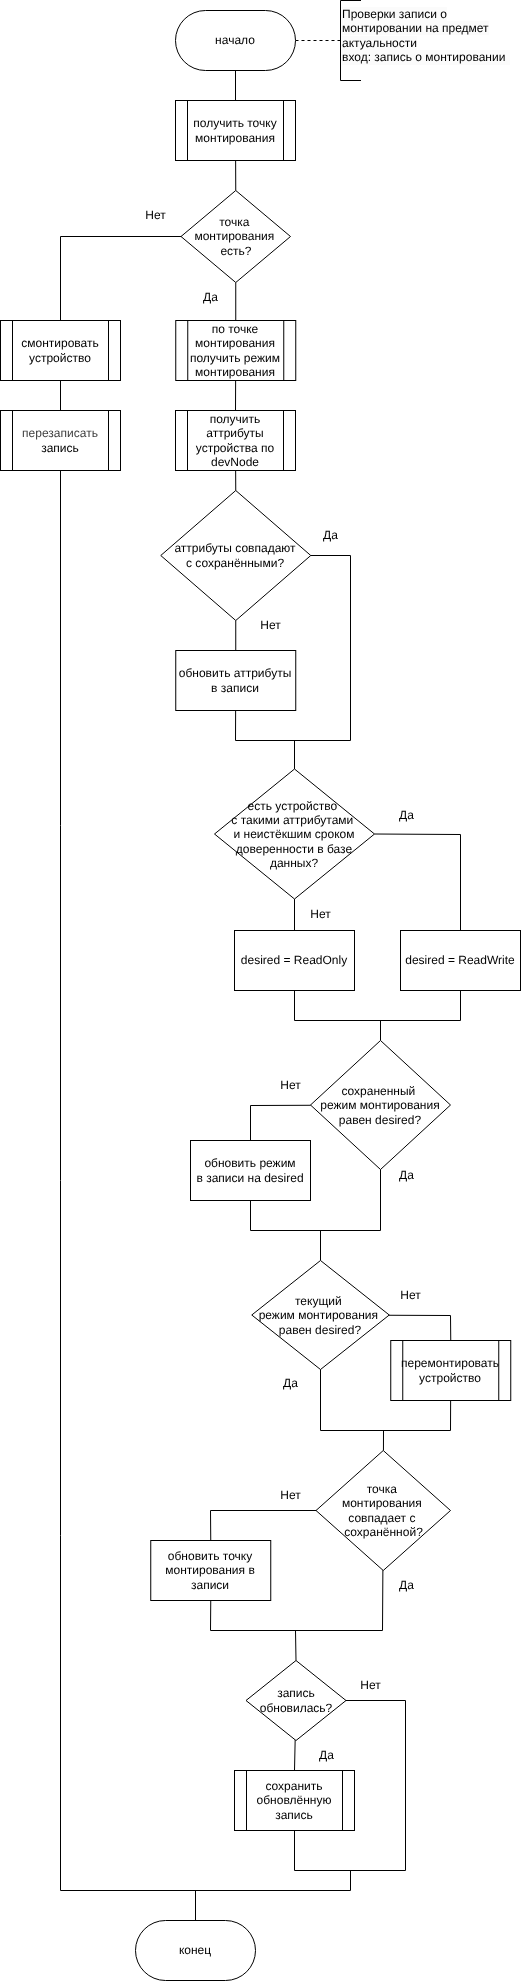

The diagram above was exported from draw.io. Its source (the exported page's mxGraphModel, read from the mxfile embedded in the PNG):
<mxGraphModel dx="713" dy="389" grid="1" gridSize="10" guides="1" tooltips="1" connect="1" arrows="1" fold="1" page="1" pageScale="1" pageWidth="827" pageHeight="1169" math="0" shadow="0">
  <root>
    <mxCell id="0" />
    <mxCell id="1" parent="0" />
    <mxCell id="2" style="edgeStyle=none;html=1;entryX=0.5;entryY=1;entryDx=0;entryDy=0;dashed=1;endArrow=none;endFill=0;" parent="1" source="4" target="190" edge="1">
      <mxGeometry relative="1" as="geometry">
        <mxPoint x="451" y="330" as="targetPoint" />
      </mxGeometry>
    </mxCell>
    <mxCell id="3" style="edgeStyle=none;html=1;entryX=0.5;entryY=0;entryDx=0;entryDy=0;endArrow=none;endFill=0;" parent="1" source="4" target="95" edge="1">
      <mxGeometry relative="1" as="geometry">
        <mxPoint x="355.0000000000002" y="300" as="targetPoint" />
      </mxGeometry>
    </mxCell>
    <mxCell id="4" value="начало" style="rounded=1;whiteSpace=wrap;html=1;arcSize=50;" parent="1" vertex="1">
      <mxGeometry x="295" y="300" width="120" height="60" as="geometry" />
    </mxCell>
    <mxCell id="98" style="edgeStyle=none;html=1;entryX=0.5;entryY=0;entryDx=0;entryDy=0;endArrow=none;endFill=0;" parent="1" source="95" target="97" edge="1">
      <mxGeometry relative="1" as="geometry" />
    </mxCell>
    <mxCell id="95" value="получить точку монтирования" style="shape=process;whiteSpace=wrap;html=1;backgroundOutline=1;" parent="1" vertex="1">
      <mxGeometry x="295" y="390" width="120" height="60" as="geometry" />
    </mxCell>
    <mxCell id="136" style="edgeStyle=none;html=1;exitX=0;exitY=0.5;exitDx=0;exitDy=0;entryX=0.5;entryY=0;entryDx=0;entryDy=0;rounded=0;curved=0;endArrow=none;endFill=0;" parent="1" source="97" target="108" edge="1">
      <mxGeometry relative="1" as="geometry">
        <Array as="points">
          <mxPoint x="180" y="526" />
        </Array>
      </mxGeometry>
    </mxCell>
    <mxCell id="306" style="edgeStyle=none;html=1;entryX=0.5;entryY=0;entryDx=0;entryDy=0;endArrow=none;endFill=0;" parent="1" source="97" target="333" edge="1">
      <mxGeometry relative="1" as="geometry" />
    </mxCell>
    <mxCell id="97" value="&lt;font style=&quot;color: rgb(0, 0, 0);&quot;&gt;точка&amp;nbsp;&lt;/font&gt;&lt;div&gt;&lt;font style=&quot;color: rgb(0, 0, 0);&quot;&gt;монтирования&amp;nbsp;&lt;/font&gt;&lt;div&gt;&lt;font style=&quot;color: rgb(0, 0, 0);&quot;&gt;есть?&lt;/font&gt;&lt;/div&gt;&lt;/div&gt;" style="rhombus;whiteSpace=wrap;html=1;" parent="1" vertex="1">
      <mxGeometry x="300.5" y="480" width="109.5" height="92" as="geometry" />
    </mxCell>
    <mxCell id="108" value="&lt;font style=&quot;color: rgb(0, 0, 0);&quot;&gt;смонтировать&lt;/font&gt;&lt;div&gt;&lt;font style=&quot;color: rgb(0, 0, 0);&quot;&gt;устройство&lt;/font&gt;&lt;/div&gt;" style="shape=process;whiteSpace=wrap;html=1;backgroundOutline=1;" parent="1" vertex="1">
      <mxGeometry x="120" y="610" width="120" height="60" as="geometry" />
    </mxCell>
    <mxCell id="115" style="edgeStyle=none;html=1;entryX=0.5;entryY=0;entryDx=0;entryDy=0;endArrow=none;endFill=0;exitX=0.5;exitY=1;exitDx=0;exitDy=0;" parent="1" source="108" target="266" edge="1">
      <mxGeometry relative="1" as="geometry">
        <mxPoint x="260" y="1050" as="sourcePoint" />
        <mxPoint x="180" y="700" as="targetPoint" />
      </mxGeometry>
    </mxCell>
    <mxCell id="128" value="Да" style="text;html=1;align=center;verticalAlign=middle;resizable=0;points=[];autosize=1;strokeColor=none;fillColor=none;" parent="1" vertex="1">
      <mxGeometry x="310" y="572" width="40" height="30" as="geometry" />
    </mxCell>
    <mxCell id="142" value="Нет" style="text;html=1;align=center;verticalAlign=middle;resizable=0;points=[];autosize=1;strokeColor=none;fillColor=none;" parent="1" vertex="1">
      <mxGeometry x="255" y="490" width="40" height="30" as="geometry" />
    </mxCell>
    <mxCell id="190" value="" style="shape=partialRectangle;whiteSpace=wrap;html=1;bottom=1;right=1;left=1;top=0;fillColor=none;routingCenterX=-0.5;direction=south;" parent="1" vertex="1">
      <mxGeometry x="460" y="290" width="20" height="80" as="geometry" />
    </mxCell>
    <mxCell id="192" value="&lt;span style=&quot;color: rgb(0, 0, 0); font-family: Helvetica; font-size: 12px; font-style: normal; font-variant-ligatures: normal; font-variant-caps: normal; font-weight: 400; letter-spacing: normal; orphans: 2; text-align: left; text-indent: 0px; text-transform: none; widows: 2; word-spacing: 0px; -webkit-text-stroke-width: 0px; white-space: normal; background-color: rgb(251, 251, 251); text-decoration-thickness: initial; text-decoration-style: initial; text-decoration-color: initial; float: none; display: inline !important;&quot;&gt;Проверки записи о монтировании на предмет актуальности&lt;/span&gt;&lt;div style=&quot;forced-color-adjust: none; scrollbar-color: rgb(226, 226, 226) rgb(251, 251, 251); font-family: Helvetica; font-size: 12px; font-style: normal; font-variant-ligatures: normal; font-variant-caps: normal; font-weight: 400; letter-spacing: normal; orphans: 2; text-align: left; text-indent: 0px; text-transform: none; widows: 2; word-spacing: 0px; -webkit-text-stroke-width: 0px; white-space: normal; background-color: rgb(251, 251, 251); text-decoration-thickness: initial; text-decoration-style: initial; text-decoration-color: initial;&quot;&gt;&lt;font style=&quot;color: rgb(0, 0, 0);&quot;&gt;вход: запись о монтировании&lt;/font&gt;&lt;/div&gt;" style="text;whiteSpace=wrap;html=1;" parent="1" vertex="1">
      <mxGeometry x="460" y="290" width="170" height="85" as="geometry" />
    </mxCell>
    <mxCell id="233" style="edgeStyle=none;html=1;endArrow=none;endFill=0;exitX=1;exitY=0.5;exitDx=0;exitDy=0;rounded=0;curved=0;entryX=0.5;entryY=0;entryDx=0;entryDy=0;" parent="1" source="232" target="366" edge="1">
      <mxGeometry relative="1" as="geometry">
        <mxPoint x="610" y="1240" as="targetPoint" />
        <Array as="points">
          <mxPoint x="580" y="1124" />
        </Array>
      </mxGeometry>
    </mxCell>
    <mxCell id="346" style="edgeStyle=none;html=1;exitX=0.5;exitY=1;exitDx=0;exitDy=0;entryX=0.5;entryY=0;entryDx=0;entryDy=0;endArrow=none;endFill=0;" parent="1" source="232" target="365" edge="1">
      <mxGeometry relative="1" as="geometry">
        <mxPoint x="414" y="1240" as="targetPoint" />
      </mxGeometry>
    </mxCell>
    <mxCell id="354" style="edgeStyle=none;html=1;endArrow=none;endFill=0;exitX=0.5;exitY=0;exitDx=0;exitDy=0;" parent="1" source="232" edge="1">
      <mxGeometry relative="1" as="geometry">
        <mxPoint x="414" y="1030" as="targetPoint" />
      </mxGeometry>
    </mxCell>
    <mxCell id="232" value="есть устройство&amp;nbsp;&lt;div&gt;&lt;font style=&quot;color: rgb(0, 0, 0);&quot;&gt;с такими аттрибутами&amp;nbsp;&lt;/font&gt;&lt;/div&gt;&lt;div&gt;&lt;font style=&quot;color: rgb(0, 0, 0);&quot;&gt;и неистёкшим сроком доверенности в базе данных?&lt;/font&gt;&lt;/div&gt;" style="rhombus;whiteSpace=wrap;html=1;" parent="1" vertex="1">
      <mxGeometry x="334" y="1058.5" width="160" height="130" as="geometry" />
    </mxCell>
    <mxCell id="234" value="Да" style="text;html=1;align=center;verticalAlign=middle;resizable=0;points=[];autosize=1;strokeColor=none;fillColor=none;" parent="1" vertex="1">
      <mxGeometry x="505.5" y="1090" width="40" height="30" as="geometry" />
    </mxCell>
    <mxCell id="250" style="edgeStyle=none;html=1;entryX=0.5;entryY=0;entryDx=0;entryDy=0;endArrow=none;endFill=0;rounded=0;curved=0;" parent="1" source="235" target="249" edge="1">
      <mxGeometry relative="1" as="geometry" />
    </mxCell>
    <mxCell id="235" value="&lt;font style=&quot;scrollbar-color: rgb(226, 226, 226) rgb(251, 251, 251); color: rgb(0, 0, 0);&quot;&gt;аттрибуты совпадают&lt;/font&gt;&lt;div style=&quot;color: rgb(63, 63, 63); scrollbar-color: rgb(226, 226, 226) rgb(251, 251, 251);&quot;&gt;&lt;font style=&quot;scrollbar-color: rgb(226, 226, 226) rgb(251, 251, 251); color: rgb(0, 0, 0);&quot;&gt;с сохранёнными?&lt;/font&gt;&lt;/div&gt;" style="rhombus;whiteSpace=wrap;html=1;" parent="1" vertex="1">
      <mxGeometry x="280.25" y="780" width="150" height="130" as="geometry" />
    </mxCell>
    <mxCell id="237" value="Да" style="text;html=1;align=center;verticalAlign=middle;resizable=0;points=[];autosize=1;strokeColor=none;fillColor=none;" parent="1" vertex="1">
      <mxGeometry x="430" y="810" width="40" height="30" as="geometry" />
    </mxCell>
    <mxCell id="239" value="Нет" style="text;html=1;align=center;verticalAlign=middle;resizable=0;points=[];autosize=1;strokeColor=none;fillColor=none;" parent="1" vertex="1">
      <mxGeometry x="370" y="900" width="40" height="30" as="geometry" />
    </mxCell>
    <mxCell id="241" value="Нет" style="text;html=1;align=center;verticalAlign=middle;resizable=0;points=[];autosize=1;strokeColor=none;fillColor=none;" parent="1" vertex="1">
      <mxGeometry x="420" y="1188.5" width="40" height="30" as="geometry" />
    </mxCell>
    <mxCell id="243" style="edgeStyle=none;html=1;entryX=0.5;entryY=0;entryDx=0;entryDy=0;rounded=0;curved=0;endArrow=none;endFill=0;exitX=0;exitY=0.5;exitDx=0;exitDy=0;" parent="1" source="244" target="248" edge="1">
      <mxGeometry relative="1" as="geometry">
        <Array as="points">
          <mxPoint x="330" y="1800" />
        </Array>
        <mxPoint x="641" y="1927" as="targetPoint" />
      </mxGeometry>
    </mxCell>
    <mxCell id="320" style="edgeStyle=none;html=1;entryX=0.5;entryY=1;entryDx=0;entryDy=0;rounded=0;curved=0;endArrow=none;endFill=0;" parent="1" source="244" target="248" edge="1">
      <mxGeometry relative="1" as="geometry">
        <mxPoint x="335.5000000000002" y="2080" as="targetPoint" />
        <Array as="points">
          <mxPoint x="502" y="1920" />
          <mxPoint x="330" y="1920" />
        </Array>
      </mxGeometry>
    </mxCell>
    <mxCell id="323" style="edgeStyle=none;html=1;endArrow=none;endFill=0;" parent="1" source="244" edge="1">
      <mxGeometry relative="1" as="geometry">
        <mxPoint x="503" y="1720" as="targetPoint" />
      </mxGeometry>
    </mxCell>
    <mxCell id="244" value="&lt;font style=&quot;color: rgb(0, 0, 0);&quot;&gt;точка&amp;nbsp;&lt;/font&gt;&lt;div&gt;&lt;font style=&quot;color: rgb(0, 0, 0);&quot;&gt;монтирования&amp;nbsp;&lt;/font&gt;&lt;div&gt;&lt;font style=&quot;color: rgb(0, 0, 0);&quot;&gt;совпадает с&amp;nbsp;&lt;/font&gt;&lt;/div&gt;&lt;div&gt;&lt;font style=&quot;color: rgb(0, 0, 0);&quot;&gt;сохранённой?&lt;/font&gt;&lt;/div&gt;&lt;/div&gt;" style="rhombus;whiteSpace=wrap;html=1;" parent="1" vertex="1">
      <mxGeometry x="435.5" y="1740" width="134.5" height="120" as="geometry" />
    </mxCell>
    <mxCell id="246" value="Нет" style="text;html=1;align=center;verticalAlign=middle;resizable=0;points=[];autosize=1;strokeColor=none;fillColor=none;" parent="1" vertex="1">
      <mxGeometry x="390.25" y="1770" width="40" height="30" as="geometry" />
    </mxCell>
    <mxCell id="247" value="Да" style="text;html=1;align=center;verticalAlign=middle;resizable=0;points=[];autosize=1;strokeColor=none;fillColor=none;" parent="1" vertex="1">
      <mxGeometry x="505.5" y="1860" width="40" height="30" as="geometry" />
    </mxCell>
    <mxCell id="248" value="&lt;span style=&quot;color: rgb(0, 0, 0);&quot;&gt;обновить точку монтирования в записи&lt;/span&gt;" style="rounded=0;whiteSpace=wrap;html=1;" parent="1" vertex="1">
      <mxGeometry x="270.25" y="1830" width="120" height="60" as="geometry" />
    </mxCell>
    <mxCell id="280" style="edgeStyle=none;html=1;entryX=1;entryY=0.5;entryDx=0;entryDy=0;rounded=0;curved=0;endArrow=none;endFill=0;" parent="1" source="249" target="235" edge="1">
      <mxGeometry relative="1" as="geometry">
        <Array as="points">
          <mxPoint x="355" y="1030" />
          <mxPoint x="470" y="1030" />
          <mxPoint x="470" y="845" />
        </Array>
      </mxGeometry>
    </mxCell>
    <mxCell id="249" value="&lt;span style=&quot;color: rgb(0, 0, 0);&quot;&gt;обновить аттрибуты&lt;/span&gt;&lt;div&gt;&lt;span style=&quot;color: rgb(0, 0, 0);&quot;&gt;в записи&lt;/span&gt;&lt;/div&gt;" style="rounded=0;whiteSpace=wrap;html=1;" parent="1" vertex="1">
      <mxGeometry x="295.25" y="940" width="120" height="60" as="geometry" />
    </mxCell>
    <mxCell id="304" style="edgeStyle=none;html=1;endArrow=none;endFill=0;" parent="1" source="261" edge="1">
      <mxGeometry relative="1" as="geometry">
        <mxPoint x="315" y="2180" as="targetPoint" />
      </mxGeometry>
    </mxCell>
    <mxCell id="261" value="конец" style="rounded=1;whiteSpace=wrap;html=1;arcSize=50;" parent="1" vertex="1">
      <mxGeometry x="255" y="2210" width="120" height="60" as="geometry" />
    </mxCell>
    <mxCell id="362" style="edgeStyle=none;html=1;rounded=0;curved=0;endArrow=none;endFill=0;" parent="1" source="266" edge="1">
      <mxGeometry relative="1" as="geometry">
        <mxPoint x="470" y="2160" as="targetPoint" />
        <Array as="points">
          <mxPoint x="180" y="2180" />
          <mxPoint x="470" y="2180" />
        </Array>
      </mxGeometry>
    </mxCell>
    <mxCell id="266" value="&lt;span style=&quot;color: rgb(63, 63, 63); scrollbar-color: rgb(226, 226, 226) rgb(251, 251, 251);&quot;&gt;перезаписать&lt;/span&gt;&lt;div style=&quot;scrollbar-color: rgb(226, 226, 226) rgb(251, 251, 251); color: rgb(63, 63, 63);&quot;&gt;&lt;font style=&quot;scrollbar-color: rgb(226, 226, 226) rgb(251, 251, 251); color: rgb(0, 0, 0);&quot;&gt;запись&lt;/font&gt;&lt;/div&gt;" style="shape=process;whiteSpace=wrap;html=1;backgroundOutline=1;" parent="1" vertex="1">
      <mxGeometry x="120" y="700" width="120" height="60" as="geometry" />
    </mxCell>
    <mxCell id="307" style="edgeStyle=none;html=1;entryX=0.5;entryY=0;entryDx=0;entryDy=0;endArrow=none;endFill=0;" parent="1" source="305" target="235" edge="1">
      <mxGeometry relative="1" as="geometry" />
    </mxCell>
    <mxCell id="305" value="&lt;span style=&quot;color: rgb(0, 0, 0);&quot;&gt;получить аттрибуты устройства по devNode&lt;/span&gt;" style="shape=process;whiteSpace=wrap;html=1;backgroundOutline=1;" parent="1" vertex="1">
      <mxGeometry x="295" y="700" width="120" height="60" as="geometry" />
    </mxCell>
    <mxCell id="324" style="edgeStyle=none;html=1;endArrow=none;endFill=0;exitX=0.5;exitY=0;exitDx=0;exitDy=0;" parent="1" source="325" edge="1">
      <mxGeometry relative="1" as="geometry">
        <mxPoint x="415" y="1920" as="targetPoint" />
      </mxGeometry>
    </mxCell>
    <mxCell id="314" value="сохранить обновлённую запись" style="shape=process;whiteSpace=wrap;html=1;backgroundOutline=1;" parent="1" vertex="1">
      <mxGeometry x="354" y="2060" width="120" height="60" as="geometry" />
    </mxCell>
    <mxCell id="327" style="edgeStyle=none;html=1;entryX=0.5;entryY=0;entryDx=0;entryDy=0;endArrow=none;endFill=0;" parent="1" source="325" target="314" edge="1">
      <mxGeometry relative="1" as="geometry" />
    </mxCell>
    <mxCell id="361" style="edgeStyle=none;html=1;entryX=0.5;entryY=1;entryDx=0;entryDy=0;endArrow=none;endFill=0;rounded=0;curved=0;" parent="1" source="325" target="314" edge="1">
      <mxGeometry relative="1" as="geometry">
        <Array as="points">
          <mxPoint x="525" y="1990" />
          <mxPoint x="525" y="2160" />
          <mxPoint x="414" y="2160" />
        </Array>
      </mxGeometry>
    </mxCell>
    <mxCell id="325" value="запись обновилась?" style="rhombus;whiteSpace=wrap;html=1;" parent="1" vertex="1">
      <mxGeometry x="365.5" y="1950" width="100" height="80" as="geometry" />
    </mxCell>
    <mxCell id="353" style="edgeStyle=none;html=1;entryX=0.5;entryY=0;entryDx=0;entryDy=0;endArrow=none;endFill=0;" parent="1" source="333" target="305" edge="1">
      <mxGeometry relative="1" as="geometry" />
    </mxCell>
    <mxCell id="333" value="по точке монтирования получить режим монтирования" style="shape=process;whiteSpace=wrap;html=1;backgroundOutline=1;" parent="1" vertex="1">
      <mxGeometry x="295.25" y="610" width="120" height="60" as="geometry" />
    </mxCell>
    <mxCell id="363" value="Нет" style="text;html=1;align=center;verticalAlign=middle;resizable=0;points=[];autosize=1;strokeColor=none;fillColor=none;" parent="1" vertex="1">
      <mxGeometry x="470.25" y="1960" width="40" height="30" as="geometry" />
    </mxCell>
    <mxCell id="364" value="Да" style="text;html=1;align=center;verticalAlign=middle;resizable=0;points=[];autosize=1;strokeColor=none;fillColor=none;" parent="1" vertex="1">
      <mxGeometry x="425.5" y="2030" width="40" height="30" as="geometry" />
    </mxCell>
    <mxCell id="395" style="edgeStyle=none;html=1;entryX=0.5;entryY=1;entryDx=0;entryDy=0;endArrow=none;endFill=0;rounded=0;curved=0;" edge="1" parent="1" source="365" target="366">
      <mxGeometry relative="1" as="geometry">
        <Array as="points">
          <mxPoint x="414" y="1310" />
          <mxPoint x="580" y="1310" />
        </Array>
      </mxGeometry>
    </mxCell>
    <mxCell id="365" value="desired = ReadOnly" style="rounded=0;whiteSpace=wrap;html=1;" vertex="1" parent="1">
      <mxGeometry x="354" y="1220" width="120" height="60" as="geometry" />
    </mxCell>
    <mxCell id="366" value="desired = ReadWrite" style="rounded=0;whiteSpace=wrap;html=1;" vertex="1" parent="1">
      <mxGeometry x="520" y="1220" width="120" height="60" as="geometry" />
    </mxCell>
    <mxCell id="396" style="edgeStyle=none;html=1;endArrow=none;endFill=0;" edge="1" parent="1" source="394">
      <mxGeometry relative="1" as="geometry">
        <mxPoint x="500" y="1310" as="targetPoint" />
      </mxGeometry>
    </mxCell>
    <mxCell id="398" style="edgeStyle=none;html=1;entryX=0.5;entryY=0;entryDx=0;entryDy=0;endArrow=none;endFill=0;rounded=0;curved=0;" edge="1" parent="1" source="394" target="397">
      <mxGeometry relative="1" as="geometry">
        <Array as="points">
          <mxPoint x="370" y="1395" />
        </Array>
      </mxGeometry>
    </mxCell>
    <mxCell id="394" value="сохраненный&amp;nbsp;&lt;div&gt;&lt;font style=&quot;color: rgb(0, 0, 0);&quot;&gt;режим монтирования равен desired?&lt;/font&gt;&lt;/div&gt;" style="rhombus;whiteSpace=wrap;html=1;" vertex="1" parent="1">
      <mxGeometry x="430" y="1330" width="140" height="129" as="geometry" />
    </mxCell>
    <mxCell id="400" style="edgeStyle=none;html=1;entryX=0.5;entryY=1;entryDx=0;entryDy=0;endArrow=none;endFill=0;rounded=0;curved=0;" edge="1" parent="1" source="397" target="394">
      <mxGeometry relative="1" as="geometry">
        <Array as="points">
          <mxPoint x="370" y="1520" />
          <mxPoint x="500" y="1520" />
        </Array>
      </mxGeometry>
    </mxCell>
    <mxCell id="397" value="&lt;span style=&quot;color: rgb(0, 0, 0);&quot;&gt;обновить режим&lt;/span&gt;&lt;div&gt;&lt;span style=&quot;color: rgb(0, 0, 0);&quot;&gt;в записи на desired&lt;/span&gt;&lt;/div&gt;" style="rounded=0;whiteSpace=wrap;html=1;" vertex="1" parent="1">
      <mxGeometry x="310" y="1430" width="120" height="60" as="geometry" />
    </mxCell>
    <mxCell id="399" value="Нет" style="text;html=1;align=center;verticalAlign=middle;resizable=0;points=[];autosize=1;strokeColor=none;fillColor=none;" vertex="1" parent="1">
      <mxGeometry x="390" y="1360" width="40" height="30" as="geometry" />
    </mxCell>
    <mxCell id="402" style="edgeStyle=none;html=1;exitX=0.5;exitY=0;exitDx=0;exitDy=0;endArrow=none;endFill=0;" edge="1" parent="1" source="401">
      <mxGeometry relative="1" as="geometry">
        <mxPoint x="440" y="1520" as="targetPoint" />
        <mxPoint x="440" y="1630" as="sourcePoint" />
      </mxGeometry>
    </mxCell>
    <mxCell id="404" style="edgeStyle=none;html=1;entryX=0.5;entryY=0;entryDx=0;entryDy=0;endArrow=none;endFill=0;rounded=0;curved=0;" edge="1" parent="1" source="401" target="403">
      <mxGeometry relative="1" as="geometry">
        <Array as="points">
          <mxPoint x="570" y="1605" />
        </Array>
      </mxGeometry>
    </mxCell>
    <mxCell id="401" value="&lt;font style=&quot;scrollbar-color: rgb(226, 226, 226) rgb(251, 251, 251); color: rgb(0, 0, 0);&quot;&gt;текущий&amp;nbsp;&lt;/font&gt;&lt;div style=&quot;color: rgb(63, 63, 63); scrollbar-color: rgb(226, 226, 226) rgb(251, 251, 251);&quot;&gt;&lt;font style=&quot;scrollbar-color: rgb(226, 226, 226) rgb(251, 251, 251); color: rgb(0, 0, 0);&quot;&gt;режим монтирования&amp;nbsp;&lt;br&gt;&lt;/font&gt;&lt;div style=&quot;color: rgb(63, 63, 63); scrollbar-color: rgb(226, 226, 226) rgb(251, 251, 251);&quot;&gt;&lt;font style=&quot;scrollbar-color: rgb(226, 226, 226) rgb(251, 251, 251); color: rgb(0, 0, 0);&quot;&gt;&lt;span style=&quot;color: rgb(0, 0, 0); background-color: transparent;&quot;&gt;равен desired&lt;/span&gt;?&lt;/font&gt;&lt;/div&gt;&lt;/div&gt;" style="rhombus;whiteSpace=wrap;html=1;" vertex="1" parent="1">
      <mxGeometry x="371.25" y="1550" width="137.5" height="109" as="geometry" />
    </mxCell>
    <mxCell id="407" style="edgeStyle=none;html=1;entryX=0.5;entryY=1;entryDx=0;entryDy=0;endArrow=none;endFill=0;rounded=0;curved=0;" edge="1" parent="1" source="403" target="401">
      <mxGeometry relative="1" as="geometry">
        <Array as="points">
          <mxPoint x="570" y="1720" />
          <mxPoint x="440" y="1720" />
        </Array>
      </mxGeometry>
    </mxCell>
    <mxCell id="403" value="&lt;font style=&quot;color: rgb(0, 0, 0);&quot;&gt;перемонтировать&lt;/font&gt;&lt;div&gt;&lt;font style=&quot;color: rgb(0, 0, 0);&quot;&gt;устройство&lt;/font&gt;&lt;/div&gt;" style="shape=process;whiteSpace=wrap;html=1;backgroundOutline=1;" vertex="1" parent="1">
      <mxGeometry x="510.25" y="1630" width="120" height="60" as="geometry" />
    </mxCell>
    <mxCell id="405" value="Нет" style="text;html=1;align=center;verticalAlign=middle;resizable=0;points=[];autosize=1;strokeColor=none;fillColor=none;" vertex="1" parent="1">
      <mxGeometry x="510.25" y="1570" width="40" height="30" as="geometry" />
    </mxCell>
    <mxCell id="406" value="Да" style="text;html=1;align=center;verticalAlign=middle;resizable=0;points=[];autosize=1;strokeColor=none;fillColor=none;" vertex="1" parent="1">
      <mxGeometry x="505.5" y="1450" width="40" height="30" as="geometry" />
    </mxCell>
    <mxCell id="408" value="Да" style="text;html=1;align=center;verticalAlign=middle;resizable=0;points=[];autosize=1;strokeColor=none;fillColor=none;" vertex="1" parent="1">
      <mxGeometry x="390" y="1658" width="40" height="30" as="geometry" />
    </mxCell>
  </root>
</mxGraphModel>